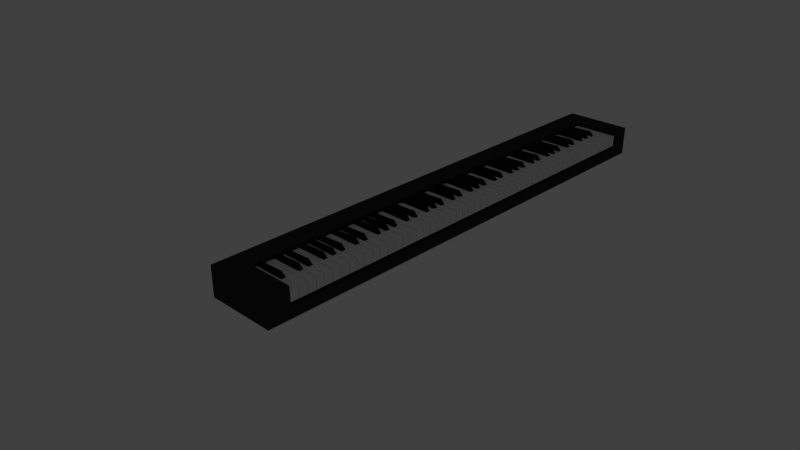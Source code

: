 # Source: keyboard_simple_fixunits_export.blend  (saved by Blender 2.78.0; exported with 4.5.12 LTS)
import bpy
from mathutils import Matrix  # noqa: F401  (used for matrix-valued properties, if any)

bpy.ops.wm.read_factory_settings(use_empty=True)
scene = bpy.context.scene
scene.name = 'Scene'

# ---- collections
col_collection_1 = bpy.data.collections.new('Collection 1'); scene.collection.children.link(col_collection_1)

# ---- materials (node trees are filled in below, after node groups)
mat_white = bpy.data.materials.new('White')
mat_white.alpha_threshold = 0.0
mat_white.use_transparent_shadow = False
mat_white.roughness = 0.5
mat_black = bpy.data.materials.new('Black')
mat_black.alpha_threshold = 0.0
mat_black.use_transparent_shadow = False
mat_black.diffuse_color = (0.008075, 0.008075, 0.008075, 1.0)
mat_black.roughness = 0.5
mat_black.specular_intensity = 0.4487
mat_board = bpy.data.materials.new('Board')
mat_board.alpha_threshold = 0.0
mat_board.use_transparent_shadow = False
mat_board.diffuse_color = (0.03107, 0.03107, 0.03107, 1.0)
mat_board.specular_color = (0.3589, 0.3589, 0.3589)
mat_board.roughness = 0.5
mat_board.specular_intensity = 0.7885

# ---- material node trees

# ---- world
world_world = bpy.data.worlds.new('World'); scene.world = world_world
world_world.color = (0.05088, 0.05088, 0.05088)
world_world.use_sun_shadow = False
world_world.sun_shadow_jitter_overblur = 0.0
world_world.cycles.sampling_method = 'MANUAL'

# ---- cameras
cam_camera = bpy.data.cameras.new('Camera')
cam_camera.clip_end = 2e+04
cam_camera.lens = 35.0
cam_camera.sensor_width = 32.0
cam_camera.sensor_height = 18.0
cam_camera.ortho_scale = 7.314
cam_camera.dof.focus_distance = 0.0
cam_camera.dof.aperture_fstop = 128.0

# ---- lights
light_point_001 = bpy.data.lights.new('Point.001', 'POINT')
light_point_001.transmission_factor = 0.0
light_point_001.energy = 100.0
light_point_001.shadow_buffer_clip_start = 0.5
light_point_001.shadow_soft_size = 100.0
light_point_001.shadow_maximum_resolution = 0.006
light_point_001.use_absolute_resolution = True
light_point = bpy.data.lights.new('Point', 'POINT')
light_point.transmission_factor = 0.0
light_point.energy = 200.0
light_point.shadow_buffer_clip_start = 0.5
light_point.shadow_soft_size = 100.0
light_point.shadow_maximum_resolution = 0.006
light_point.use_absolute_resolution = True

# ---- meshes
me_plane_009 = bpy.data.meshes.new('Plane.009')
me_plane_009.from_pydata([(11.07, -126.3, 0.0), (-0.0001221, -81.27, 0.0), (11.07, 0.0, 0.0), (11.07, -81.27, 0.0), (22.15, -126.3, 0.0), (-0.0001221, -126.3, 0.0), (22.15, 0.0, 0.0), (22.15, -81.27, 0.0), (-0.0001221, -7.629e-06, 0.0), (11.07, -81.27, -30.0), (11.07, -126.3, -30.0), (-0.0001221, -81.27, -30.0), (22.15, 0.0, -30.0), (11.07, 0.0, -30.0), (22.15, -126.3, -30.0), (-0.0001221, -126.3, -30.0), (22.15, -81.27, -30.0), (-0.0001221, -7.629e-06, -30.0)], [], [(3, 7, 6, 2), (0, 4, 7, 3), (0, 3, 1, 5), (8, 1, 3, 2), (9, 13, 12, 16), (10, 9, 16, 14), (10, 15, 11, 9), (17, 13, 9, 11), (4, 14, 16, 7), (5, 15, 10, 0), (8, 17, 11, 1), (7, 16, 12, 6), (0, 10, 14, 4), (6, 12, 13, 2), (2, 13, 17, 8), (1, 11, 15, 5)])
me_plane_009.materials.append(mat_white)
me_plane_009.use_remesh_preserve_volume = False
me_plane_009.use_remesh_preserve_attributes = False
me_plane_009.use_mirror_vertex_groups = False
me_plane_009.update()
me_plane_008 = bpy.data.meshes.new('Plane.008')
me_plane_008.from_pydata([(9.32, -126.3, 0.0), (1.526e-05, -81.27, 0.0), (9.32, 0.0, 0.0), (9.32, -81.27, 0.0), (22.15, -126.3, 0.0), (1.526e-05, -126.3, 0.0), (22.15, 0.0, 0.0), (22.15, -81.27, 0.0), (9.32, -126.3, -30.0), (1.526e-05, -81.27, -30.0), (9.32, 0.0, -30.0), (9.32, -81.27, -30.0), (22.15, -126.3, -30.0), (1.526e-05, -126.3, -30.0), (22.15, 0.0, -30.0), (22.15, -81.27, -30.0)], [], [(3, 7, 6, 2), (0, 4, 7, 3), (0, 3, 1, 5), (11, 10, 14, 15), (8, 11, 15, 12), (8, 13, 9, 11), (7, 15, 14, 6), (0, 8, 12, 4), (6, 14, 10, 2), (1, 9, 13, 5), (4, 12, 15, 7), (5, 13, 8, 0), (2, 10, 11, 3), (3, 11, 9, 1)])
me_plane_008.materials.append(mat_white)
me_plane_008.use_remesh_preserve_volume = False
me_plane_008.use_remesh_preserve_attributes = False
me_plane_008.use_mirror_vertex_groups = False
me_plane_008.update()
me_plane_001 = bpy.data.meshes.new('Plane.001')
me_plane_001.from_pydata([(0.0, -80.0, 0.0), (11.0, -80.0, 0.0), (0.0, 1.526e-05, 0.0), (11.0, 1.526e-05, 0.0), (0.0, -80.0, -30.0), (11.0, -80.0, -30.0), (0.0, 1.526e-05, -30.0), (11.0, 1.526e-05, -30.0), (1.903, 1.526e-05, 9.599), (1.311, -70.5, 11.75), (9.689, -70.5, 11.75), (9.097, 1.526e-05, 9.599), (0.0, -40.0, 0.0), (5.5, -80.0, 0.0), (11.0, -40.0, 0.0), (5.5, 1.526e-05, 0.0), (0.0, -40.0, -30.0), (5.5, -80.0, -30.0), (11.0, -40.0, -30.0), (5.5, 1.526e-05, -30.0), (11.0, 1.526e-05, -15.0), (11.0, -80.0, -15.0), (0.0, -80.0, -15.0), (0.0, 1.526e-05, -15.0), (1.607, -35.25, 10.68), (5.5, -70.5, 11.75), (9.393, -35.25, 10.68), (5.5, 1.526e-05, 9.599), (10.34, -75.25, 5.877), (10.05, 1.526e-05, 4.799), (0.9514, 1.526e-05, 4.799), (0.6553, -75.25, 5.877), (5.5, -75.25, 5.877), (5.5, 1.526e-05, 4.799), (0.8033, -37.63, 5.338), (5.5, -35.25, 10.68), (5.5, -80.0, -15.0), (5.5, 1.526e-05, -15.0), (0.0, -40.0, -15.0), (11.0, -40.0, -15.0), (5.5, -40.0, -30.0), (10.2, -37.63, 5.338)], [], [(41, 26, 10, 28), (40, 19, 7, 18), (39, 18, 7, 20), (38, 16, 4, 22), (37, 19, 6, 23), (36, 17, 5, 21), (35, 26, 11, 27), (34, 24, 8, 30), (33, 27, 11, 29), (32, 25, 9, 31), (13, 32, 31, 0), (1, 28, 32, 13), (28, 10, 25, 32), (15, 33, 29, 3), (2, 30, 33, 15), (30, 8, 27, 33), (12, 34, 30, 2), (0, 31, 34, 12), (31, 9, 24, 34), (24, 35, 27, 8), (9, 25, 35, 24), (25, 10, 26, 35), (13, 36, 21, 1), (0, 22, 36, 13), (22, 4, 17, 36), (15, 37, 23, 2), (3, 20, 37, 15), (20, 7, 19, 37), (12, 38, 22, 0), (2, 23, 38, 12), (23, 6, 16, 38), (14, 39, 20, 3), (1, 21, 39, 14), (21, 5, 18, 39), (17, 40, 18, 5), (4, 16, 40, 17), (16, 6, 19, 40), (14, 41, 28, 1), (3, 29, 41, 14), (29, 11, 26, 41)])
me_plane_001.materials.append(mat_black)
me_plane_001.use_remesh_preserve_volume = False
me_plane_001.use_remesh_preserve_attributes = False
me_plane_001.use_mirror_vertex_groups = False
me_plane_001.update()
me_plane_007 = bpy.data.meshes.new('Plane.007')
me_plane_007.from_pydata([(6.12, -126.3, 0.0), (22.15, -126.3, 0.0), (6.12, 0.0, 0.0), (6.12, -81.27, 0.0), (19.2, -126.3, 0.0), (22.15, -81.27, 0.0), (19.2, 0.0, 0.0), (19.2, -81.27, 0.0), (0.0, -126.3, 0.0), (0.0, -81.27, 0.0), (6.12, -126.3, -30.0), (22.15, -126.3, -30.0), (6.12, 0.0, -30.0), (6.12, -81.27, -30.0), (19.2, -126.3, -30.0), (22.15, -81.27, -30.0), (19.2, 0.0, -30.0), (19.2, -81.27, -30.0), (0.0, -126.3, -30.0), (0.0, -81.27, -30.0)], [], [(3, 7, 6, 2), (0, 4, 7, 3), (4, 1, 5, 7), (0, 3, 9, 8), (13, 12, 16, 17), (10, 13, 17, 14), (14, 17, 15, 11), (10, 18, 19, 13), (8, 18, 10, 0), (4, 14, 11, 1), (1, 11, 15, 5), (3, 13, 19, 9), (6, 16, 12, 2), (5, 15, 17, 7), (7, 17, 16, 6), (2, 12, 13, 3), (9, 19, 18, 8), (0, 10, 14, 4)])
me_plane_007.materials.append(mat_white)
me_plane_007.use_remesh_preserve_volume = False
me_plane_007.use_remesh_preserve_attributes = False
me_plane_007.use_mirror_vertex_groups = False
me_plane_007.update()
me_plane_005 = bpy.data.meshes.new('Plane.005')
me_plane_005.from_pydata([(0.0, -126.3, 0.0), (22.15, -126.3, 0.0), (0.0, 0.0, 0.0), (0.0, -81.27, 0.0), (12.83, -126.3, 0.0), (22.15, -81.27, 0.0), (12.83, 0.0, 0.0), (12.83, -81.27, 0.0), (0.0, -126.3, -30.0), (22.15, -126.3, -30.0), (0.0, 0.0, -30.0), (0.0, -81.27, -30.0), (12.83, -126.3, -30.0), (22.15, -81.27, -30.0), (12.83, 0.0, -30.0), (12.83, -81.27, -30.0)], [], [(3, 7, 6, 2), (0, 4, 7, 3), (4, 1, 5, 7), (11, 10, 14, 15), (8, 11, 15, 12), (12, 15, 13, 9), (7, 15, 14, 6), (0, 8, 12, 4), (6, 14, 10, 2), (3, 11, 8, 0), (5, 13, 15, 7), (1, 9, 13, 5), (2, 10, 11, 3), (4, 12, 9, 1)])
me_plane_005.materials.append(mat_white)
me_plane_005.use_remesh_preserve_volume = False
me_plane_005.use_remesh_preserve_attributes = False
me_plane_005.use_mirror_vertex_groups = False
me_plane_005.update()
me_plane_006 = bpy.data.meshes.new('Plane.006')
me_plane_006.from_pydata([(2.95, -126.3, 0.0), (22.15, -126.3, 0.0), (2.95, 0.0, 0.0), (2.95, -81.27, 0.0), (16.03, -126.3, 0.0), (22.15, -81.27, 0.0), (16.03, 0.0, 0.0), (16.03, -81.27, 0.0), (0.0, -126.3, 0.0), (0.0, -81.27, 0.0), (2.95, -126.3, -30.0), (22.15, -126.3, -30.0), (2.95, 0.0, -30.0), (2.95, -81.27, -30.0), (16.03, -126.3, -30.0), (22.15, -81.27, -30.0), (16.03, 0.0, -30.0), (16.03, -81.27, -30.0), (0.0, -126.3, -30.0), (0.0, -81.27, -30.0)], [], [(3, 7, 6, 2), (0, 4, 7, 3), (4, 1, 5, 7), (0, 3, 9, 8), (13, 12, 16, 17), (10, 13, 17, 14), (14, 17, 15, 11), (10, 18, 19, 13), (8, 18, 10, 0), (4, 14, 11, 1), (1, 11, 15, 5), (3, 13, 19, 9), (6, 16, 12, 2), (5, 15, 17, 7), (7, 17, 16, 6), (2, 12, 13, 3), (9, 19, 18, 8), (0, 10, 14, 4)])
me_plane_006.materials.append(mat_white)
me_plane_006.use_remesh_preserve_volume = False
me_plane_006.use_remesh_preserve_attributes = False
me_plane_006.use_mirror_vertex_groups = False
me_plane_006.update()
me_plane_003 = bpy.data.meshes.new('Plane.003')
me_plane_003.from_pydata([(8.18, -126.3, 0.0), (0.0, -81.27, 0.0), (8.18, 0.0, 0.0), (8.18, -81.27, 0.0), (22.15, -126.3, 0.0), (0.0, -126.3, 0.0), (22.15, 0.0, 0.0), (22.15, -81.27, 0.0), (8.18, -126.3, -30.0), (0.0, -81.27, -30.0), (8.18, 0.0, -30.0), (8.18, -81.27, -30.0), (22.15, -126.3, -30.0), (0.0, -126.3, -30.0), (22.15, 0.0, -30.0), (22.15, -81.27, -30.0)], [], [(3, 7, 6, 2), (0, 4, 7, 3), (0, 3, 1, 5), (11, 10, 14, 15), (8, 11, 15, 12), (8, 13, 9, 11), (7, 15, 14, 6), (0, 8, 12, 4), (6, 14, 10, 2), (1, 9, 13, 5), (4, 12, 15, 7), (5, 13, 8, 0), (2, 10, 11, 3), (3, 11, 9, 1)])
me_plane_003.materials.append(mat_white)
me_plane_003.use_remesh_preserve_volume = False
me_plane_003.use_remesh_preserve_attributes = False
me_plane_003.use_mirror_vertex_groups = False
me_plane_003.update()
me_plane_002 = bpy.data.meshes.new('Plane.002')
me_plane_002.from_pydata([(4.66, -126.3, 0.0), (22.15, -126.3, 0.0), (4.66, 0.0, 0.0), (4.66, -81.27, 0.0), (17.49, -126.3, 0.0), (22.15, -81.27, 0.0), (17.49, 0.0, 0.0), (17.49, -81.27, 0.0), (0.0, -126.3, 0.0), (0.0, -81.27, 0.0), (4.66, -126.3, -30.0), (22.15, -126.3, -30.0), (4.66, 0.0, -30.0), (4.66, -81.27, -30.0), (17.49, -126.3, -30.0), (22.15, -81.27, -30.0), (17.49, 0.0, -30.0), (17.49, -81.27, -30.0), (0.0, -126.3, -30.0), (0.0, -81.27, -30.0)], [], [(3, 7, 6, 2), (0, 4, 7, 3), (4, 1, 5, 7), (0, 3, 9, 8), (13, 12, 16, 17), (10, 13, 17, 14), (14, 17, 15, 11), (10, 18, 19, 13), (8, 18, 10, 0), (4, 14, 11, 1), (1, 11, 15, 5), (3, 13, 19, 9), (6, 16, 12, 2), (5, 15, 17, 7), (7, 17, 16, 6), (2, 12, 13, 3), (9, 19, 18, 8), (0, 10, 14, 4)])
me_plane_002.materials.append(mat_white)
me_plane_002.use_remesh_preserve_volume = False
me_plane_002.use_remesh_preserve_attributes = False
me_plane_002.use_mirror_vertex_groups = False
me_plane_002.update()
me_plane = bpy.data.meshes.new('Plane')
me_plane.from_pydata([(1.192e-07, -126.3, 0.0), (22.15, -126.3, 0.0), (1.192e-07, 0.0, 0.0), (1.192e-07, -81.27, 0.0), (13.97, -126.3, 0.0), (22.15, -81.27, 0.0), (13.97, 0.0, 0.0), (13.97, -81.27, 0.0), (1.192e-07, -126.3, -30.0), (22.15, -126.3, -30.0), (1.192e-07, 0.0, -30.0), (1.192e-07, -81.27, -30.0), (13.97, -126.3, -30.0), (22.15, -81.27, -30.0), (13.97, 0.0, -30.0), (13.97, -81.27, -30.0)], [], [(3, 7, 6, 2), (0, 4, 7, 3), (4, 1, 5, 7), (11, 10, 14, 15), (8, 11, 15, 12), (12, 15, 13, 9), (7, 15, 14, 6), (0, 8, 12, 4), (6, 14, 10, 2), (3, 11, 8, 0), (5, 13, 15, 7), (1, 9, 13, 5), (2, 10, 11, 3), (4, 12, 9, 1)])
me_plane.materials.append(mat_white)
me_plane.use_remesh_preserve_volume = False
me_plane.use_remesh_preserve_attributes = False
me_plane.use_mirror_vertex_groups = False
me_plane.update()
me_plane_010 = bpy.data.meshes.new('Plane.010')
me_plane_010.from_pydata([(0.0, 0.0, 0.0), (1219.0, 0.0, 0.0), (0.0, 126.5, 0.0), (1219.0, 126.5, 0.0), (0.0, 0.0, 50.0), (1219.0, 0.0, 50.0), (0.0, 126.5, 50.0), (1219.0, 126.5, 50.0), (0.0, 0.0, -30.0), (1219.0, 0.0, -30.0), (-60.0, 0.0, 0.0), (-60.0, 0.0, 50.0), (-60.0, 0.0, -30.0), (1279.0, 0.0, 0.0), (1279.0, 0.0, 50.0), (1279.0, 0.0, -30.0), (-60.0, 126.3, 0.0), (-60.0, 126.3, 50.0), (-60.0, 126.3, -30.0), (1279.0, 126.3, 0.0), (1279.0, 126.3, 50.0), (1279.0, 126.3, -30.0), (0.0, 186.5, 50.0), (1219.0, 186.5, 50.0), (-60.0, 186.3, 0.0), (-60.0, 186.3, 50.0), (-60.0, 186.3, -30.0), (1279.0, 186.3, 0.0), (1279.0, 186.3, 50.0), (1279.0, 186.3, -30.0), (0.0, 63.27, 0.0), (609.6, 0.0, 0.0), (1219.0, 63.27, 0.0), (609.6, 126.5, 0.0), (0.0, 63.27, 50.0), (1219.0, 63.27, 50.0), (609.6, 126.5, 50.0), (0.0, 126.5, 25.0), (1219.0, 126.5, 25.0), (1219.0, 0.0, 25.0), (0.0, 0.0, 25.0), (609.6, 0.0, -30.0), (1219.0, 0.0, -15.0), (0.0, 0.0, -15.0), (-60.0, 0.0, 25.0), (-60.0, 0.0, -15.0), (-30.0, 0.0, -30.0), (-30.0, 0.0, 0.0), (-30.0, 0.0, 50.0), (1279.0, 0.0, 25.0), (1279.0, 0.0, -15.0), (1249.0, 0.0, 0.0), (1249.0, 0.0, -30.0), (1249.0, 0.0, 50.0), (-60.0, 126.3, 25.0), (-60.0, 126.3, -15.0), (-60.0, 63.13, -30.0), (-60.0, 63.13, 0.0), (-60.0, 63.13, 50.0), (1279.0, 126.3, 25.0), (1279.0, 126.3, -15.0), (1279.0, 63.13, 0.0), (1279.0, 63.13, -30.0), (1279.0, 63.13, 50.0), (1249.0, 126.4, 50.0), (609.6, 126.3, -30.0), (-30.0, 126.4, 50.0), (609.6, 186.5, 50.0), (-60.0, 186.3, 25.0), (-60.0, 186.3, -15.0), (1279.0, 186.3, 25.0), (1279.0, 186.3, -15.0), (1249.0, 186.4, 50.0), (609.6, 186.3, -30.0), (-30.0, 186.4, 50.0), (1279.0, 156.3, 50.0), (1279.0, 156.3, 0.0), (-60.0, 156.3, 50.0), (0.0, 156.5, 50.0), (-60.0, 156.3, -30.0), (-60.0, 156.3, 0.0), (1219.0, 156.5, 50.0), (1279.0, 156.3, -30.0), (-60.0, 156.3, 25.0), (609.6, 156.3, -30.0), (609.6, 156.5, 50.0), (1279.0, 156.3, -15.0), (1249.0, 156.4, 50.0), (-60.0, 156.3, -15.0), (-30.0, 156.4, 50.0), (1279.0, 156.3, 25.0), (-30.0, 63.2, 50.0), (1249.0, 63.2, 50.0), (1279.0, 63.13, 25.0), (1279.0, 63.13, -15.0), (-60.0, 63.13, 25.0), (-60.0, 63.13, -15.0), (1249.0, 0.0, 25.0), (1249.0, 0.0, -15.0), (-30.0, 0.0, 25.0), (-30.0, 0.0, -15.0), (609.6, 0.0, -15.0), (0.0, 63.27, 25.0), (1219.0, 63.27, 25.0), (609.6, 126.5, 25.0), (609.6, 63.27, 0.0)], [], [(105, 32, 3, 33), (104, 38, 7, 36), (103, 39, 5, 35), (102, 37, 6, 34), (101, 43, 8, 41), (100, 47, 10, 45), (99, 48, 11, 44), (98, 52, 15, 50), (97, 51, 13, 49), (96, 57, 16, 55), (95, 58, 17, 54), (94, 62, 21, 60), (93, 61, 19, 59), (92, 63, 20, 64), (9, 41, 8, 46, 12, 56, 18, 65, 21, 62, 15, 52), (91, 58, 11, 48), (90, 76, 27, 70), (89, 78, 22, 74), (88, 80, 24, 69), (87, 75, 28, 72), (86, 82, 29, 71), (85, 81, 23, 67), (84, 79, 26, 73), (83, 77, 25, 68), (23, 72, 28, 70, 27, 71, 29, 73, 26, 69, 24, 68, 25, 74, 22, 67), (80, 83, 68, 24), (16, 54, 83, 80), (54, 17, 77, 83), (82, 84, 73, 29), (21, 65, 84, 82), (65, 18, 79, 84), (78, 85, 67, 22), (6, 36, 85, 78), (36, 7, 81, 85), (76, 86, 71, 27), (19, 60, 86, 76), (60, 21, 82, 86), (81, 87, 72, 23), (7, 64, 87, 81), (64, 20, 75, 87), (79, 88, 69, 26), (18, 55, 88, 79), (55, 16, 80, 88), (77, 89, 74, 25), (17, 66, 89, 77), (66, 6, 78, 89), (75, 90, 70, 28), (20, 59, 90, 75), (59, 19, 76, 90), (34, 91, 48, 4), (6, 66, 91, 34), (66, 17, 58, 91), (35, 92, 64, 7), (5, 53, 92, 35), (53, 14, 63, 92), (63, 93, 59, 20), (14, 49, 93, 63), (49, 13, 61, 93), (61, 94, 60, 19), (13, 50, 94, 61), (50, 15, 62, 94), (57, 95, 54, 16), (10, 44, 95, 57), (44, 11, 58, 95), (56, 96, 55, 18), (12, 45, 96, 56), (45, 10, 57, 96), (53, 97, 49, 14), (5, 39, 97, 53), (39, 1, 51, 97), (51, 98, 50, 13), (1, 42, 98, 51), (42, 9, 52, 98), (47, 99, 44, 10), (0, 40, 99, 47), (40, 4, 48, 99), (46, 100, 45, 12), (8, 43, 100, 46), (43, 0, 47, 100), (42, 101, 41, 9), (1, 31, 101, 42), (31, 0, 43, 101), (40, 102, 34, 4), (0, 30, 102, 40), (30, 2, 37, 102), (38, 103, 35, 7), (3, 32, 103, 38), (32, 1, 39, 103), (37, 104, 36, 6), (2, 33, 104, 37), (33, 3, 38, 104), (30, 105, 33, 2), (0, 31, 105, 30), (31, 1, 32, 105)])
me_plane_010.materials.append(mat_board)
me_plane_010.use_remesh_preserve_volume = False
me_plane_010.use_remesh_preserve_attributes = False
me_plane_010.use_mirror_vertex_groups = False
me_plane_010.update()
me_plane_004 = bpy.data.meshes.new('Plane.004')
me_plane_004.from_pydata([(4.66, -126.3, 0.0), (0.0, -81.27, 0.0), (4.66, 0.0, 0.0), (4.66, -81.27, 0.0), (22.15, -126.3, 0.0), (0.0, -126.3, 0.0), (22.15, 0.0, 0.0), (22.15, -81.27, 0.0), (4.66, -126.3, -30.0), (0.0, -81.27, -30.0), (4.66, 0.0, -30.0), (4.66, -81.27, -30.0), (22.15, -126.3, -30.0), (0.0, -126.3, -30.0), (22.15, 0.0, -30.0), (22.15, -81.27, -30.0)], [], [(3, 7, 6, 2), (0, 4, 7, 3), (0, 3, 1, 5), (11, 10, 14, 15), (8, 11, 15, 12), (8, 13, 9, 11), (7, 15, 14, 6), (0, 8, 12, 4), (6, 14, 10, 2), (1, 9, 13, 5), (4, 12, 15, 7), (5, 13, 8, 0), (2, 10, 11, 3), (3, 11, 9, 1)])
me_plane_004.materials.append(mat_white)
me_plane_004.use_remesh_preserve_volume = False
me_plane_004.use_remesh_preserve_attributes = False
me_plane_004.use_mirror_vertex_groups = False
me_plane_004.update()

# ---- objects
ob_point_001 = bpy.data.objects.new('Point.001', light_point_001)
ob_point = bpy.data.objects.new('Point', light_point)
ob_c8 = bpy.data.objects.new('C8', me_plane_009)
ob_b7 = bpy.data.objects.new('B7', me_plane_008)
ob_a_7 = bpy.data.objects.new('A#7', me_plane_001)
ob_g_7 = bpy.data.objects.new('G#7', me_plane_001)
ob_a7 = bpy.data.objects.new('A7', me_plane_007)
ob_f_7 = bpy.data.objects.new('F#7', me_plane_001)
ob_f7 = bpy.data.objects.new('F7', me_plane_005)
ob_g7 = bpy.data.objects.new('G7', me_plane_006)
ob_e7 = bpy.data.objects.new('E7', me_plane_003)
ob_d7 = bpy.data.objects.new('D7', me_plane_002)
ob_c7 = bpy.data.objects.new('C7', me_plane)
ob_c_7 = bpy.data.objects.new('C#7', me_plane_001)
ob_d_7 = bpy.data.objects.new('D#7', me_plane_001)
ob_d_6 = bpy.data.objects.new('D#6', me_plane_001)
ob_c_6 = bpy.data.objects.new('C#6', me_plane_001)
ob_c6 = bpy.data.objects.new('C6', me_plane)
ob_d6 = bpy.data.objects.new('D6', me_plane_002)
ob_e6 = bpy.data.objects.new('E6', me_plane_003)
ob_g6 = bpy.data.objects.new('G6', me_plane_006)
ob_f6 = bpy.data.objects.new('F6', me_plane_005)
ob_f_6 = bpy.data.objects.new('F#6', me_plane_001)
ob_a6 = bpy.data.objects.new('A6', me_plane_007)
ob_g_6 = bpy.data.objects.new('G#6', me_plane_001)
ob_a_6 = bpy.data.objects.new('A#6', me_plane_001)
ob_b6 = bpy.data.objects.new('B6', me_plane_008)
ob_b5 = bpy.data.objects.new('B5', me_plane_008)
ob_a_5 = bpy.data.objects.new('A#5', me_plane_001)
ob_g_5 = bpy.data.objects.new('G#5', me_plane_001)
ob_a5 = bpy.data.objects.new('A5', me_plane_007)
ob_f_5 = bpy.data.objects.new('F#5', me_plane_001)
ob_f5 = bpy.data.objects.new('F5', me_plane_005)
ob_g5 = bpy.data.objects.new('G5', me_plane_006)
ob_e5 = bpy.data.objects.new('E5', me_plane_003)
ob_d5 = bpy.data.objects.new('D5', me_plane_002)
ob_c5 = bpy.data.objects.new('C5', me_plane)
ob_c_5 = bpy.data.objects.new('C#5', me_plane_001)
ob_d_5 = bpy.data.objects.new('D#5', me_plane_001)
ob_d_4 = bpy.data.objects.new('D#4', me_plane_001)
ob_c_4 = bpy.data.objects.new('C#4', me_plane_001)
ob_c4 = bpy.data.objects.new('C4', me_plane)
ob_d4 = bpy.data.objects.new('D4', me_plane_002)
ob_e4 = bpy.data.objects.new('E4', me_plane_003)
ob_g4 = bpy.data.objects.new('G4', me_plane_006)
ob_f4 = bpy.data.objects.new('F4', me_plane_005)
ob_f_4 = bpy.data.objects.new('F#4', me_plane_001)
ob_a4 = bpy.data.objects.new('A4', me_plane_007)
ob_g_4 = bpy.data.objects.new('G#4', me_plane_001)
ob_a_4 = bpy.data.objects.new('A#4', me_plane_001)
ob_b4 = bpy.data.objects.new('B4', me_plane_008)
ob_b3 = bpy.data.objects.new('B3', me_plane_008)
ob_a_3 = bpy.data.objects.new('A#3', me_plane_001)
ob_g_3 = bpy.data.objects.new('G#3', me_plane_001)
ob_a3 = bpy.data.objects.new('A3', me_plane_007)
ob_f_3 = bpy.data.objects.new('F#3', me_plane_001)
ob_f3 = bpy.data.objects.new('F3', me_plane_005)
ob_g3 = bpy.data.objects.new('G3', me_plane_006)
ob_e3 = bpy.data.objects.new('E3', me_plane_003)
ob_d3 = bpy.data.objects.new('D3', me_plane_002)
ob_c3 = bpy.data.objects.new('C3', me_plane)
ob_c_3 = bpy.data.objects.new('C#3', me_plane_001)
ob_d_3 = bpy.data.objects.new('D#3', me_plane_001)
ob_board = bpy.data.objects.new('Board', me_plane_010)
ob_d_2 = bpy.data.objects.new('D#2', me_plane_001)
ob_c_2 = bpy.data.objects.new('C#2', me_plane_001)
ob_c2 = bpy.data.objects.new('C2', me_plane)
ob_d2 = bpy.data.objects.new('D2', me_plane_002)
ob_e2 = bpy.data.objects.new('E2', me_plane_003)
ob_g2 = bpy.data.objects.new('G2', me_plane_006)
ob_f2 = bpy.data.objects.new('F2', me_plane_005)
ob_f_2 = bpy.data.objects.new('F#2', me_plane_001)
ob_a2 = bpy.data.objects.new('A2', me_plane_007)
ob_g_2 = bpy.data.objects.new('G#2', me_plane_001)
ob_a_2 = bpy.data.objects.new('A#2', me_plane_001)
ob_b2 = bpy.data.objects.new('B2', me_plane_008)
ob_b1 = bpy.data.objects.new('B1', me_plane_008)
ob_g_1 = bpy.data.objects.new('G#1', me_plane_001)
ob_a1 = bpy.data.objects.new('A1', me_plane_007)
ob_f_1 = bpy.data.objects.new('F#1', me_plane_001)
ob_f1 = bpy.data.objects.new('F1', me_plane_005)
ob_g1 = bpy.data.objects.new('G1', me_plane_006)
ob_e1 = bpy.data.objects.new('E1', me_plane_003)
ob_d1 = bpy.data.objects.new('D1', me_plane_002)
ob_c1 = bpy.data.objects.new('C1', me_plane)
ob_c_1 = bpy.data.objects.new('C#1', me_plane_001)
ob_d_1 = bpy.data.objects.new('D#1', me_plane_001)
ob_a_1 = bpy.data.objects.new('A#1', me_plane_001)
ob_b0 = bpy.data.objects.new('B0', me_plane_004)
ob_a0 = bpy.data.objects.new('A0', me_plane)
ob_a_0 = bpy.data.objects.new('A#0', me_plane_001)
ob_camera = bpy.data.objects.new('Camera', cam_camera)

# ---- transforms, parenting, visibility, modifiers, constraints
ob_point_001.location = (-7.402, -9.119, 6.975)
ob_point_001.lineart.crease_threshold = 0.0
ob_point.location = (10.0, -4.328, 5.984)
ob_point.lineart.crease_threshold = 0.0
ob_c8.location = (11.96, 1.263, -6.253e-13)
ob_c8.scale = (0.01, 0.01, 0.01)
ob_c8.lineart.crease_threshold = 0.0
ob_b7.location = (11.72, 1.263, -6.253e-13)
ob_b7.scale = (0.01, 0.01, 0.01)
ob_b7.lineart.crease_threshold = 0.0
ob_a_7.location = (11.69, 1.263, -6.253e-13)
ob_a_7.scale = (0.01, 0.01, 0.01)
ob_a_7.lineart.crease_threshold = 0.0
ob_g_7.location = (11.43, 1.263, -6.253e-13)
ob_g_7.scale = (0.01, 0.01, 0.01)
ob_g_7.lineart.crease_threshold = 0.0
ob_a7.location = (11.49, 1.263, -6.253e-13)
ob_a7.scale = (0.01, 0.01, 0.01)
ob_a7.lineart.crease_threshold = 0.0
ob_f_7.location = (11.16, 1.263, -6.253e-13)
ob_f_7.scale = (0.01, 0.01, 0.01)
ob_f_7.lineart.crease_threshold = 0.0
ob_f7.location = (11.02, 1.263, -6.253e-13)
ob_f7.scale = (0.01, 0.01, 0.01)
ob_f7.lineart.crease_threshold = 0.0
ob_g7.location = (11.25, 1.263, -6.253e-13)
ob_g7.scale = (0.01, 0.01, 0.01)
ob_g7.lineart.crease_threshold = 0.0
ob_e7.location = (10.79, 1.263, -6.253e-13)
ob_e7.scale = (0.01, 0.01, 0.01)
ob_e7.lineart.crease_threshold = 0.0
ob_d7.location = (10.55, 1.263, -6.253e-13)
ob_d7.scale = (0.01, 0.01, 0.01)
ob_d7.lineart.crease_threshold = 0.0
ob_c7.location = (10.32, 1.263, -6.253e-13)
ob_c7.scale = (0.01, 0.01, 0.01)
ob_c7.lineart.crease_threshold = 0.0
ob_c_7.location = (10.48, 1.263, -6.253e-13)
ob_c_7.scale = (0.01, 0.01, 0.01)
ob_c_7.lineart.crease_threshold = 0.0
ob_d_7.location = (10.74, 1.263, -6.253e-13)
ob_d_7.scale = (0.01, 0.01, 0.01)
ob_d_7.lineart.crease_threshold = 0.0
ob_d_6.location = (9.1, 1.263, -6.253e-13)
ob_d_6.scale = (0.01, 0.01, 0.01)
ob_d_6.lineart.crease_threshold = 0.0
ob_c_6.location = (8.836, 1.263, -6.253e-13)
ob_c_6.scale = (0.01, 0.01, 0.01)
ob_c_6.lineart.crease_threshold = 0.0
ob_c6.location = (8.678, 1.263, -6.253e-13)
ob_c6.scale = (0.01, 0.01, 0.01)
ob_c6.lineart.crease_threshold = 0.0
ob_d6.location = (8.912, 1.263, -6.253e-13)
ob_d6.scale = (0.01, 0.01, 0.01)
ob_d6.lineart.crease_threshold = 0.0
ob_e6.location = (9.146, 1.263, -6.253e-13)
ob_e6.scale = (0.01, 0.01, 0.01)
ob_e6.lineart.crease_threshold = 0.0
ob_g6.location = (9.615, 1.263, -6.253e-13)
ob_g6.scale = (0.01, 0.01, 0.01)
ob_g6.lineart.crease_threshold = 0.0
ob_f6.location = (9.381, 1.263, -6.253e-13)
ob_f6.scale = (0.01, 0.01, 0.01)
ob_f6.lineart.crease_threshold = 0.0
ob_f_6.location = (9.522, 1.263, -6.253e-13)
ob_f_6.scale = (0.01, 0.01, 0.01)
ob_f_6.lineart.crease_threshold = 0.0
ob_a6.location = (9.849, 1.263, -6.253e-13)
ob_a6.scale = (0.01, 0.01, 0.01)
ob_a6.lineart.crease_threshold = 0.0
ob_g_6.location = (9.786, 1.263, -6.253e-13)
ob_g_6.scale = (0.01, 0.01, 0.01)
ob_g_6.lineart.crease_threshold = 0.0
ob_a_6.location = (10.05, 1.263, -6.253e-13)
ob_a_6.scale = (0.01, 0.01, 0.01)
ob_a_6.lineart.crease_threshold = 0.0
ob_b6.location = (10.08, 1.263, -6.253e-13)
ob_b6.scale = (0.01, 0.01, 0.01)
ob_b6.lineart.crease_threshold = 0.0
ob_b5.location = (8.444, 1.263, -6.253e-13)
ob_b5.scale = (0.01, 0.01, 0.01)
ob_b5.lineart.crease_threshold = 0.0
ob_a_5.location = (8.414, 1.263, -6.253e-13)
ob_a_5.scale = (0.01, 0.01, 0.01)
ob_a_5.lineart.crease_threshold = 0.0
ob_g_5.location = (8.147, 1.263, -6.253e-13)
ob_g_5.scale = (0.01, 0.01, 0.01)
ob_g_5.lineart.crease_threshold = 0.0
ob_a5.location = (8.21, 1.263, -6.253e-13)
ob_a5.scale = (0.01, 0.01, 0.01)
ob_a5.lineart.crease_threshold = 0.0
ob_f_5.location = (7.882, 1.263, -6.253e-13)
ob_f_5.scale = (0.01, 0.01, 0.01)
ob_f_5.lineart.crease_threshold = 0.0
ob_f5.location = (7.741, 1.263, -6.253e-13)
ob_f5.scale = (0.01, 0.01, 0.01)
ob_f5.lineart.crease_threshold = 0.0
ob_g5.location = (7.975, 1.263, -6.253e-13)
ob_g5.scale = (0.01, 0.01, 0.01)
ob_g5.lineart.crease_threshold = 0.0
ob_e5.location = (7.507, 1.263, -6.253e-13)
ob_e5.scale = (0.01, 0.01, 0.01)
ob_e5.lineart.crease_threshold = 0.0
ob_d5.location = (7.273, 1.263, -6.253e-13)
ob_d5.scale = (0.01, 0.01, 0.01)
ob_d5.lineart.crease_threshold = 0.0
ob_c5.location = (7.039, 1.263, -6.253e-13)
ob_c5.scale = (0.01, 0.01, 0.01)
ob_c5.lineart.crease_threshold = 0.0
ob_c_5.location = (7.197, 1.263, -6.253e-13)
ob_c_5.scale = (0.01, 0.01, 0.01)
ob_c_5.lineart.crease_threshold = 0.0
ob_d_5.location = (7.46, 1.263, -6.253e-13)
ob_d_5.scale = (0.01, 0.01, 0.01)
ob_d_5.lineart.crease_threshold = 0.0
ob_d_4.location = (5.821, 1.263, -6.253e-13)
ob_d_4.scale = (0.01, 0.01, 0.01)
ob_d_4.lineart.crease_threshold = 0.0
ob_c_4.location = (5.557, 1.263, -6.253e-13)
ob_c_4.scale = (0.01, 0.01, 0.01)
ob_c_4.lineart.crease_threshold = 0.0
ob_c4.location = (5.399, 1.263, -6.253e-13)
ob_c4.scale = (0.01, 0.01, 0.01)
ob_c4.lineart.crease_threshold = 0.0
ob_d4.location = (5.633, 1.263, -6.253e-13)
ob_d4.scale = (0.01, 0.01, 0.01)
ob_d4.lineart.crease_threshold = 0.0
ob_e4.location = (5.868, 1.263, -6.253e-13)
ob_e4.scale = (0.01, 0.01, 0.01)
ob_e4.lineart.crease_threshold = 0.0
ob_g4.location = (6.336, 1.263, -6.253e-13)
ob_g4.scale = (0.01, 0.01, 0.01)
ob_g4.lineart.crease_threshold = 0.0
ob_f4.location = (6.102, 1.263, -6.253e-13)
ob_f4.scale = (0.01, 0.01, 0.01)
ob_f4.lineart.crease_threshold = 0.0
ob_f_4.location = (6.243, 1.263, -6.253e-13)
ob_f_4.scale = (0.01, 0.01, 0.01)
ob_f_4.lineart.crease_threshold = 0.0
ob_a4.location = (6.57, 1.263, -6.253e-13)
ob_a4.scale = (0.01, 0.01, 0.01)
ob_a4.lineart.crease_threshold = 0.0
ob_g_4.location = (6.508, 1.263, -6.253e-13)
ob_g_4.scale = (0.01, 0.01, 0.01)
ob_g_4.lineart.crease_threshold = 0.0
ob_a_4.location = (6.775, 1.263, -6.253e-13)
ob_a_4.scale = (0.01, 0.01, 0.01)
ob_a_4.lineart.crease_threshold = 0.0
ob_b4.location = (6.804, 1.263, -6.253e-13)
ob_b4.scale = (0.01, 0.01, 0.01)
ob_b4.lineart.crease_threshold = 0.0
ob_b3.location = (5.165, 1.263, -6.253e-13)
ob_b3.scale = (0.01, 0.01, 0.01)
ob_b3.lineart.crease_threshold = 0.0
ob_a_3.location = (5.136, 1.263, -6.253e-13)
ob_a_3.scale = (0.01, 0.01, 0.01)
ob_a_3.lineart.crease_threshold = 0.0
ob_g_3.location = (4.868, 1.263, -6.253e-13)
ob_g_3.scale = (0.01, 0.01, 0.01)
ob_g_3.lineart.crease_threshold = 0.0
ob_a3.location = (4.931, 1.263, -6.253e-13)
ob_a3.scale = (0.01, 0.01, 0.01)
ob_a3.lineart.crease_threshold = 0.0
ob_f_3.location = (4.604, 1.263, -6.253e-13)
ob_f_3.scale = (0.01, 0.01, 0.01)
ob_f_3.lineart.crease_threshold = 0.0
ob_f3.location = (4.462, 1.263, -6.253e-13)
ob_f3.scale = (0.01, 0.01, 0.01)
ob_f3.lineart.crease_threshold = 0.0
ob_g3.location = (4.697, 1.263, -6.253e-13)
ob_g3.scale = (0.01, 0.01, 0.01)
ob_g3.lineart.crease_threshold = 0.0
ob_e3.location = (4.228, 1.263, -6.253e-13)
ob_e3.scale = (0.01, 0.01, 0.01)
ob_e3.lineart.crease_threshold = 0.0
ob_d3.location = (3.994, 1.263, -6.253e-13)
ob_d3.scale = (0.01, 0.01, 0.01)
ob_d3.lineart.crease_threshold = 0.0
ob_c3.location = (3.76, 1.263, -6.253e-13)
ob_c3.scale = (0.01, 0.01, 0.01)
ob_c3.lineart.crease_threshold = 0.0
ob_c_3.location = (3.918, 1.263, -6.253e-13)
ob_c_3.scale = (0.01, 0.01, 0.01)
ob_c_3.lineart.crease_threshold = 0.0
ob_d_3.location = (4.182, 1.263, -6.253e-13)
ob_d_3.scale = (0.01, 0.01, 0.01)
ob_d_3.lineart.crease_threshold = 0.0
ob_board.location = (0.0, 0.0, -0.4)
ob_board.scale = (0.01, 0.01, 0.01)
ob_board.lineart.crease_threshold = 0.0
ob_d_2.location = (2.542, 1.263, -6.253e-13)
ob_d_2.scale = (0.01, 0.01, 0.01)
ob_d_2.lineart.crease_threshold = 0.0
ob_c_2.location = (2.279, 1.263, -6.253e-13)
ob_c_2.scale = (0.01, 0.01, 0.01)
ob_c_2.lineart.crease_threshold = 0.0
ob_c2.location = (2.12, 1.263, -6.253e-13)
ob_c2.scale = (0.01, 0.01, 0.01)
ob_c2.lineart.crease_threshold = 0.0
ob_d2.location = (2.355, 1.263, -6.253e-13)
ob_d2.scale = (0.01, 0.01, 0.01)
ob_d2.lineart.crease_threshold = 0.0
ob_e2.location = (2.589, 1.263, -6.253e-13)
ob_e2.scale = (0.01, 0.01, 0.01)
ob_e2.lineart.crease_threshold = 0.0
ob_g2.location = (3.057, 1.263, -6.253e-13)
ob_g2.scale = (0.01, 0.01, 0.01)
ob_g2.lineart.crease_threshold = 0.0
ob_f2.location = (2.823, 1.263, -6.253e-13)
ob_f2.scale = (0.01, 0.01, 0.01)
ob_f2.lineart.crease_threshold = 0.0
ob_f_2.location = (2.964, 1.263, -6.253e-13)
ob_f_2.scale = (0.01, 0.01, 0.01)
ob_f_2.lineart.crease_threshold = 0.0
ob_a2.location = (3.291, 1.263, -6.253e-13)
ob_a2.scale = (0.01, 0.01, 0.01)
ob_a2.lineart.crease_threshold = 0.0
ob_g_2.location = (3.229, 1.263, -6.253e-13)
ob_g_2.scale = (0.01, 0.01, 0.01)
ob_g_2.lineart.crease_threshold = 0.0
ob_a_2.location = (3.496, 1.263, -6.253e-13)
ob_a_2.scale = (0.01, 0.01, 0.01)
ob_a_2.lineart.crease_threshold = 0.0
ob_b2.location = (3.526, 1.263, -6.253e-13)
ob_b2.scale = (0.01, 0.01, 0.01)
ob_b2.lineart.crease_threshold = 0.0
ob_b1.location = (1.886, 1.263, -6.253e-13)
ob_b1.scale = (0.01, 0.01, 0.01)
ob_b1.lineart.crease_threshold = 0.0
ob_g_1.location = (1.589, 1.263, -6.253e-13)
ob_g_1.scale = (0.01, 0.01, 0.01)
ob_g_1.lineart.crease_threshold = 0.0
ob_a1.location = (1.652, 1.263, -6.253e-13)
ob_a1.scale = (0.01, 0.01, 0.01)
ob_a1.lineart.crease_threshold = 0.0
ob_f_1.location = (1.325, 1.263, -6.253e-13)
ob_f_1.scale = (0.01, 0.01, 0.01)
ob_f_1.lineart.crease_threshold = 0.0
ob_f1.location = (1.184, 1.263, -6.253e-13)
ob_f1.scale = (0.01, 0.01, 0.01)
ob_f1.lineart.crease_threshold = 0.0
ob_g1.location = (1.418, 1.263, -6.253e-13)
ob_g1.scale = (0.01, 0.01, 0.01)
ob_g1.lineart.crease_threshold = 0.0
ob_e1.location = (0.9495, 1.263, -6.253e-13)
ob_e1.scale = (0.01, 0.01, 0.01)
ob_e1.lineart.crease_threshold = 0.0
ob_d1.location = (0.7153, 1.263, -6.253e-13)
ob_d1.scale = (0.01, 0.01, 0.01)
ob_d1.lineart.crease_threshold = 0.0
ob_c1.location = (0.4811, 1.263, -6.253e-13)
ob_c1.scale = (0.01, 0.01, 0.01)
ob_c1.lineart.crease_threshold = 0.0
ob_c_1.location = (0.6392, 1.263, -6.253e-13)
ob_c_1.scale = (0.01, 0.01, 0.01)
ob_c_1.lineart.crease_threshold = 0.0
ob_d_1.location = (0.9029, 1.263, -6.253e-13)
ob_d_1.scale = (0.01, 0.01, 0.01)
ob_d_1.lineart.crease_threshold = 0.0
ob_a_1.location = (1.857, 1.263, -6.253e-13)
ob_a_1.scale = (0.01, 0.01, 0.01)
ob_a_1.lineart.crease_threshold = 0.0
ob_b0.location = (0.2469, 1.263, -6.253e-13)
ob_b0.scale = (0.01, 0.01, 0.01)
ob_b0.lineart.crease_threshold = 0.0
ob_a0.location = (0.0127, 1.263, -6.253e-13)
ob_a0.scale = (0.01, 0.01, 0.01)
ob_a0.lineart.crease_threshold = 0.0
ob_a_0.location = (0.1651, 1.263, -6.253e-13)
ob_a_0.scale = (0.01, 0.01, 0.01)
ob_a_0.lineart.crease_threshold = 0.0
ob_camera.location = (-9.405, -12.2, 9.049)
ob_camera.rotation_euler = (1.109, -1.091e-05, -0.8021)
ob_camera.lock_rotations_4d = False
ob_camera.empty_display_type = 'ARROWS'
ob_camera.color = (0.0, 0.0, 0.0, 0.0)
ob_camera.display_type = 'WIRE'
ob_camera.lineart.crease_threshold = 0.0

# ---- collection membership
col_collection_1.objects.link(ob_point_001)
col_collection_1.objects.link(ob_point)
col_collection_1.objects.link(ob_c8)
col_collection_1.objects.link(ob_b7)
col_collection_1.objects.link(ob_a_7)
col_collection_1.objects.link(ob_g_7)
col_collection_1.objects.link(ob_a7)
col_collection_1.objects.link(ob_f_7)
col_collection_1.objects.link(ob_f7)
col_collection_1.objects.link(ob_g7)
col_collection_1.objects.link(ob_e7)
col_collection_1.objects.link(ob_d7)
col_collection_1.objects.link(ob_c7)
col_collection_1.objects.link(ob_c_7)
col_collection_1.objects.link(ob_d_7)
col_collection_1.objects.link(ob_d_6)
col_collection_1.objects.link(ob_c_6)
col_collection_1.objects.link(ob_c6)
col_collection_1.objects.link(ob_d6)
col_collection_1.objects.link(ob_e6)
col_collection_1.objects.link(ob_g6)
col_collection_1.objects.link(ob_f6)
col_collection_1.objects.link(ob_f_6)
col_collection_1.objects.link(ob_a6)
col_collection_1.objects.link(ob_g_6)
col_collection_1.objects.link(ob_a_6)
col_collection_1.objects.link(ob_b6)
col_collection_1.objects.link(ob_b5)
col_collection_1.objects.link(ob_a_5)
col_collection_1.objects.link(ob_g_5)
col_collection_1.objects.link(ob_a5)
col_collection_1.objects.link(ob_f_5)
col_collection_1.objects.link(ob_f5)
col_collection_1.objects.link(ob_g5)
col_collection_1.objects.link(ob_e5)
col_collection_1.objects.link(ob_d5)
col_collection_1.objects.link(ob_c5)
col_collection_1.objects.link(ob_c_5)
col_collection_1.objects.link(ob_d_5)
col_collection_1.objects.link(ob_d_4)
col_collection_1.objects.link(ob_c_4)
col_collection_1.objects.link(ob_c4)
col_collection_1.objects.link(ob_d4)
col_collection_1.objects.link(ob_e4)
col_collection_1.objects.link(ob_g4)
col_collection_1.objects.link(ob_f4)
col_collection_1.objects.link(ob_f_4)
col_collection_1.objects.link(ob_a4)
col_collection_1.objects.link(ob_g_4)
col_collection_1.objects.link(ob_a_4)
col_collection_1.objects.link(ob_b4)
col_collection_1.objects.link(ob_b3)
col_collection_1.objects.link(ob_a_3)
col_collection_1.objects.link(ob_g_3)
col_collection_1.objects.link(ob_a3)
col_collection_1.objects.link(ob_f_3)
col_collection_1.objects.link(ob_f3)
col_collection_1.objects.link(ob_g3)
col_collection_1.objects.link(ob_e3)
col_collection_1.objects.link(ob_d3)
col_collection_1.objects.link(ob_c3)
col_collection_1.objects.link(ob_c_3)
col_collection_1.objects.link(ob_d_3)
col_collection_1.objects.link(ob_board)
col_collection_1.objects.link(ob_d_2)
col_collection_1.objects.link(ob_c_2)
col_collection_1.objects.link(ob_c2)
col_collection_1.objects.link(ob_d2)
col_collection_1.objects.link(ob_e2)
col_collection_1.objects.link(ob_g2)
col_collection_1.objects.link(ob_f2)
col_collection_1.objects.link(ob_f_2)
col_collection_1.objects.link(ob_a2)
col_collection_1.objects.link(ob_g_2)
col_collection_1.objects.link(ob_a_2)
col_collection_1.objects.link(ob_b2)
col_collection_1.objects.link(ob_b1)
col_collection_1.objects.link(ob_g_1)
col_collection_1.objects.link(ob_a1)
col_collection_1.objects.link(ob_f_1)
col_collection_1.objects.link(ob_f1)
col_collection_1.objects.link(ob_g1)
col_collection_1.objects.link(ob_e1)
col_collection_1.objects.link(ob_d1)
col_collection_1.objects.link(ob_c1)
col_collection_1.objects.link(ob_c_1)
col_collection_1.objects.link(ob_d_1)
col_collection_1.objects.link(ob_a_1)
col_collection_1.objects.link(ob_b0)
col_collection_1.objects.link(ob_a0)
col_collection_1.objects.link(ob_a_0)
col_collection_1.objects.link(ob_camera)

# ---- scene / render settings (as saved in the file)
scene.camera = ob_camera
scene.frame_start = 1; scene.frame_end = 250; scene.frame_set(1)
scene.render.engine = 'BLENDER_EEVEE_NEXT'
scene.render.dither_intensity = 0.0
scene.cycles.use_denoising = False
scene.cycles.samples = 128
scene.cycles.sampling_pattern = 'TABULATED_SOBOL'
scene.cycles.light_sampling_threshold = 0.0
scene.cycles.use_adaptive_sampling = False
scene.cycles.use_light_tree = False
scene.cycles.blur_glossy = 0.0
scene.cycles.sample_clamp_indirect = 0.0
scene.view_settings.view_transform = 'Standard'
scene.unit_settings.scale_length = 0.001
bpy.context.view_layer.update()
